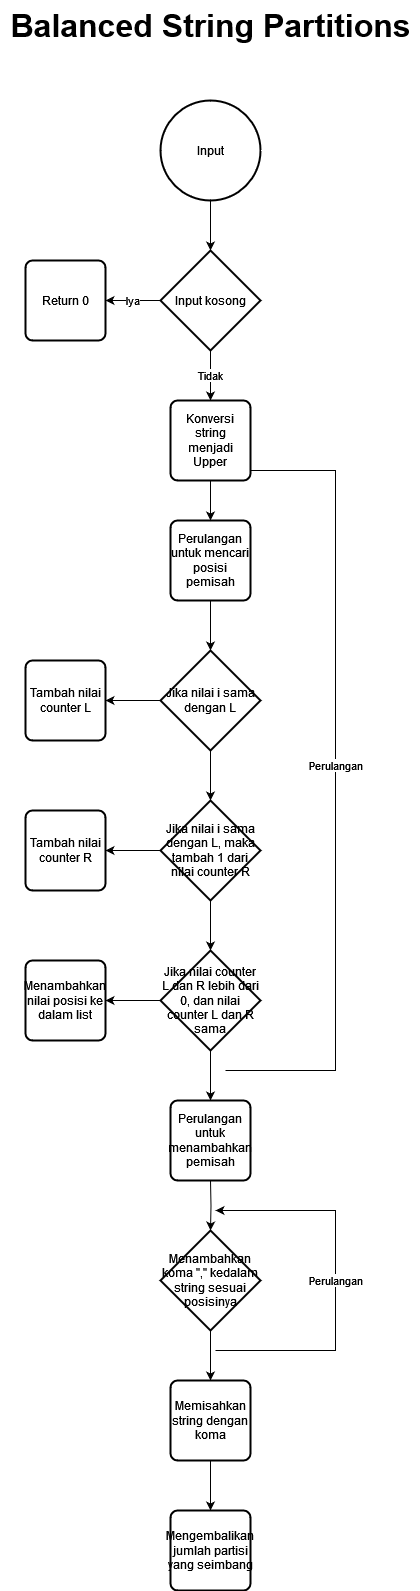

The diagram above was exported from draw.io. Its source (the exported page's mxGraphModel, read from the mxfile embedded in the PNG):
<mxGraphModel dx="1434" dy="729" grid="1" gridSize="10" guides="1" tooltips="1" connect="1" arrows="1" fold="1" page="1" pageScale="1" pageWidth="850" pageHeight="1100" math="0" shadow="0">
  <root>
    <mxCell id="0" />
    <mxCell id="1" parent="0" />
    <mxCell id="X6CTtWItVL4kXBdLJ4Ip-1" value="Balanced String Partitions" style="text;html=1;align=center;verticalAlign=middle;resizable=0;points=[];autosize=1;strokeColor=none;fillColor=none;fontStyle=1;fontSize=32;" parent="1" vertex="1">
      <mxGeometry x="215" y="30" width="420" height="50" as="geometry" />
    </mxCell>
    <mxCell id="ZWZhlav01GMxOHmYyVjp-2" value="" style="edgeStyle=orthogonalEdgeStyle;rounded=0;orthogonalLoop=1;jettySize=auto;html=1;" parent="1" source="0clr_kpmyEolxJWUBLCz-1" target="ZWZhlav01GMxOHmYyVjp-1" edge="1">
      <mxGeometry relative="1" as="geometry" />
    </mxCell>
    <mxCell id="0clr_kpmyEolxJWUBLCz-1" value="Input" style="strokeWidth=2;html=1;shape=mxgraph.flowchart.start_2;whiteSpace=wrap;" parent="1" vertex="1">
      <mxGeometry x="375" y="130" width="100" height="100" as="geometry" />
    </mxCell>
    <mxCell id="wacEb_jsB1OJV2dzhm8h-2" value="Iya" style="edgeStyle=orthogonalEdgeStyle;rounded=0;orthogonalLoop=1;jettySize=auto;html=1;" parent="1" source="ZWZhlav01GMxOHmYyVjp-1" target="wacEb_jsB1OJV2dzhm8h-1" edge="1">
      <mxGeometry relative="1" as="geometry" />
    </mxCell>
    <mxCell id="1XKZuNE4u-PChoxFRiQf-4" value="Tidak" style="edgeStyle=orthogonalEdgeStyle;rounded=0;orthogonalLoop=1;jettySize=auto;html=1;" parent="1" source="ZWZhlav01GMxOHmYyVjp-1" target="1XKZuNE4u-PChoxFRiQf-3" edge="1">
      <mxGeometry relative="1" as="geometry" />
    </mxCell>
    <mxCell id="ZWZhlav01GMxOHmYyVjp-1" value="Input kosong" style="strokeWidth=2;html=1;shape=mxgraph.flowchart.decision;whiteSpace=wrap;" parent="1" vertex="1">
      <mxGeometry x="375" y="280" width="100" height="100" as="geometry" />
    </mxCell>
    <mxCell id="wacEb_jsB1OJV2dzhm8h-1" value="Return 0" style="rounded=1;whiteSpace=wrap;html=1;absoluteArcSize=1;arcSize=14;strokeWidth=2;" parent="1" vertex="1">
      <mxGeometry x="240" y="290" width="80" height="80" as="geometry" />
    </mxCell>
    <mxCell id="QJRhJyZPPVl1fDPAp1Oc-4" value="" style="edgeStyle=orthogonalEdgeStyle;rounded=0;orthogonalLoop=1;jettySize=auto;html=1;" parent="1" source="QJRhJyZPPVl1fDPAp1Oc-1" target="QJRhJyZPPVl1fDPAp1Oc-3" edge="1">
      <mxGeometry relative="1" as="geometry" />
    </mxCell>
    <mxCell id="QJRhJyZPPVl1fDPAp1Oc-1" value="Perulangan untuk mencari posisi pemisah" style="rounded=1;whiteSpace=wrap;html=1;absoluteArcSize=1;arcSize=14;strokeWidth=2;" parent="1" vertex="1">
      <mxGeometry x="385" y="550" width="80" height="80" as="geometry" />
    </mxCell>
    <mxCell id="QJRhJyZPPVl1fDPAp1Oc-7" value="Perulangan" style="edgeStyle=orthogonalEdgeStyle;rounded=0;orthogonalLoop=1;jettySize=auto;html=1;" parent="1" edge="1">
      <mxGeometry relative="1" as="geometry">
        <mxPoint x="430" y="500" as="targetPoint" />
        <Array as="points">
          <mxPoint x="550" y="1100" />
          <mxPoint x="550" y="500" />
        </Array>
        <mxPoint x="440" y="1100" as="sourcePoint" />
      </mxGeometry>
    </mxCell>
    <mxCell id="apgUlzd7pKORkd5VyPTy-1" value="" style="edgeStyle=orthogonalEdgeStyle;rounded=0;orthogonalLoop=1;jettySize=auto;html=1;" edge="1" parent="1" source="QJRhJyZPPVl1fDPAp1Oc-3" target="1XKZuNE4u-PChoxFRiQf-7">
      <mxGeometry relative="1" as="geometry" />
    </mxCell>
    <mxCell id="apgUlzd7pKORkd5VyPTy-5" value="" style="edgeStyle=orthogonalEdgeStyle;rounded=0;orthogonalLoop=1;jettySize=auto;html=1;" edge="1" parent="1" source="QJRhJyZPPVl1fDPAp1Oc-3" target="apgUlzd7pKORkd5VyPTy-4">
      <mxGeometry relative="1" as="geometry" />
    </mxCell>
    <mxCell id="QJRhJyZPPVl1fDPAp1Oc-3" value="Jika nilai i sama dengan L" style="strokeWidth=2;html=1;shape=mxgraph.flowchart.decision;whiteSpace=wrap;" parent="1" vertex="1">
      <mxGeometry x="375" y="680" width="100" height="100" as="geometry" />
    </mxCell>
    <mxCell id="1XKZuNE4u-PChoxFRiQf-5" value="" style="edgeStyle=orthogonalEdgeStyle;rounded=0;orthogonalLoop=1;jettySize=auto;html=1;" parent="1" source="1XKZuNE4u-PChoxFRiQf-3" target="QJRhJyZPPVl1fDPAp1Oc-1" edge="1">
      <mxGeometry relative="1" as="geometry" />
    </mxCell>
    <mxCell id="1XKZuNE4u-PChoxFRiQf-3" value="Konversi string menjadi Upper" style="rounded=1;whiteSpace=wrap;html=1;absoluteArcSize=1;arcSize=14;strokeWidth=2;" parent="1" vertex="1">
      <mxGeometry x="385" y="430" width="80" height="80" as="geometry" />
    </mxCell>
    <mxCell id="apgUlzd7pKORkd5VyPTy-2" value="" style="edgeStyle=orthogonalEdgeStyle;rounded=0;orthogonalLoop=1;jettySize=auto;html=1;" edge="1" parent="1" source="1XKZuNE4u-PChoxFRiQf-7" target="1XKZuNE4u-PChoxFRiQf-9">
      <mxGeometry relative="1" as="geometry" />
    </mxCell>
    <mxCell id="apgUlzd7pKORkd5VyPTy-7" value="" style="edgeStyle=orthogonalEdgeStyle;rounded=0;orthogonalLoop=1;jettySize=auto;html=1;" edge="1" parent="1" source="1XKZuNE4u-PChoxFRiQf-7" target="apgUlzd7pKORkd5VyPTy-6">
      <mxGeometry relative="1" as="geometry" />
    </mxCell>
    <mxCell id="1XKZuNE4u-PChoxFRiQf-7" value="Jika nilai i sama dengan L, maka tambah 1 dari nilai counter R" style="strokeWidth=2;html=1;shape=mxgraph.flowchart.decision;whiteSpace=wrap;" parent="1" vertex="1">
      <mxGeometry x="375" y="830" width="100" height="100" as="geometry" />
    </mxCell>
    <mxCell id="apgUlzd7pKORkd5VyPTy-3" style="edgeStyle=orthogonalEdgeStyle;rounded=0;orthogonalLoop=1;jettySize=auto;html=1;entryX=0.5;entryY=0;entryDx=0;entryDy=0;" edge="1" parent="1" source="1XKZuNE4u-PChoxFRiQf-9" target="1XKZuNE4u-PChoxFRiQf-15">
      <mxGeometry relative="1" as="geometry" />
    </mxCell>
    <mxCell id="apgUlzd7pKORkd5VyPTy-9" value="" style="edgeStyle=orthogonalEdgeStyle;rounded=0;orthogonalLoop=1;jettySize=auto;html=1;" edge="1" parent="1" source="1XKZuNE4u-PChoxFRiQf-9" target="apgUlzd7pKORkd5VyPTy-8">
      <mxGeometry relative="1" as="geometry" />
    </mxCell>
    <mxCell id="1XKZuNE4u-PChoxFRiQf-9" value="Jika nilai counter L dan R lebih dari 0, dan nilai counter L dan R sama" style="strokeWidth=2;html=1;shape=mxgraph.flowchart.decision;whiteSpace=wrap;" parent="1" vertex="1">
      <mxGeometry x="375" y="980" width="100" height="100" as="geometry" />
    </mxCell>
    <mxCell id="1XKZuNE4u-PChoxFRiQf-15" value="Perulangan untuk menambahkan pemisah" style="rounded=1;whiteSpace=wrap;html=1;absoluteArcSize=1;arcSize=14;strokeWidth=2;" parent="1" vertex="1">
      <mxGeometry x="385" y="1130" width="80" height="80" as="geometry" />
    </mxCell>
    <mxCell id="apgUlzd7pKORkd5VyPTy-4" value="Tambah nilai counter L" style="rounded=1;whiteSpace=wrap;html=1;absoluteArcSize=1;arcSize=14;strokeWidth=2;" vertex="1" parent="1">
      <mxGeometry x="240" y="690" width="80" height="80" as="geometry" />
    </mxCell>
    <mxCell id="apgUlzd7pKORkd5VyPTy-6" value="Tambah nilai counter R" style="rounded=1;whiteSpace=wrap;html=1;absoluteArcSize=1;arcSize=14;strokeWidth=2;" vertex="1" parent="1">
      <mxGeometry x="240" y="840" width="80" height="80" as="geometry" />
    </mxCell>
    <mxCell id="apgUlzd7pKORkd5VyPTy-8" value="Menambahkan nilai posisi ke dalam list" style="rounded=1;whiteSpace=wrap;html=1;absoluteArcSize=1;arcSize=14;strokeWidth=2;" vertex="1" parent="1">
      <mxGeometry x="240" y="990" width="80" height="80" as="geometry" />
    </mxCell>
    <mxCell id="apgUlzd7pKORkd5VyPTy-10" value="" style="edgeStyle=orthogonalEdgeStyle;rounded=0;orthogonalLoop=1;jettySize=auto;html=1;" edge="1" parent="1" target="apgUlzd7pKORkd5VyPTy-12">
      <mxGeometry relative="1" as="geometry">
        <mxPoint x="425" y="1210" as="sourcePoint" />
      </mxGeometry>
    </mxCell>
    <mxCell id="apgUlzd7pKORkd5VyPTy-11" style="edgeStyle=orthogonalEdgeStyle;rounded=0;orthogonalLoop=1;jettySize=auto;html=1;entryX=0.5;entryY=0;entryDx=0;entryDy=0;" edge="1" parent="1" source="apgUlzd7pKORkd5VyPTy-12">
      <mxGeometry relative="1" as="geometry">
        <mxPoint x="425" y="1410" as="targetPoint" />
      </mxGeometry>
    </mxCell>
    <mxCell id="apgUlzd7pKORkd5VyPTy-12" value="Menambahkan koma &quot;,&quot; kedalam string sesuai posisinya" style="strokeWidth=2;html=1;shape=mxgraph.flowchart.decision;whiteSpace=wrap;" vertex="1" parent="1">
      <mxGeometry x="375" y="1260" width="100" height="100" as="geometry" />
    </mxCell>
    <mxCell id="apgUlzd7pKORkd5VyPTy-13" value="Perulangan" style="edgeStyle=orthogonalEdgeStyle;rounded=0;orthogonalLoop=1;jettySize=auto;html=1;" edge="1" parent="1">
      <mxGeometry relative="1" as="geometry">
        <mxPoint x="430" y="1240" as="targetPoint" />
        <Array as="points">
          <mxPoint x="550" y="1380" />
          <mxPoint x="550" y="1240" />
        </Array>
        <mxPoint x="430" y="1380" as="sourcePoint" />
      </mxGeometry>
    </mxCell>
    <mxCell id="apgUlzd7pKORkd5VyPTy-16" value="" style="edgeStyle=orthogonalEdgeStyle;rounded=0;orthogonalLoop=1;jettySize=auto;html=1;" edge="1" parent="1" source="apgUlzd7pKORkd5VyPTy-14" target="apgUlzd7pKORkd5VyPTy-15">
      <mxGeometry relative="1" as="geometry" />
    </mxCell>
    <mxCell id="apgUlzd7pKORkd5VyPTy-14" value="Memisahkan string dengan koma" style="rounded=1;whiteSpace=wrap;html=1;absoluteArcSize=1;arcSize=14;strokeWidth=2;" vertex="1" parent="1">
      <mxGeometry x="385" y="1410" width="80" height="80" as="geometry" />
    </mxCell>
    <mxCell id="apgUlzd7pKORkd5VyPTy-15" value="Mengembalikan jumlah partisi yang seimbang" style="rounded=1;whiteSpace=wrap;html=1;absoluteArcSize=1;arcSize=14;strokeWidth=2;" vertex="1" parent="1">
      <mxGeometry x="385" y="1540" width="80" height="80" as="geometry" />
    </mxCell>
  </root>
</mxGraphModel>